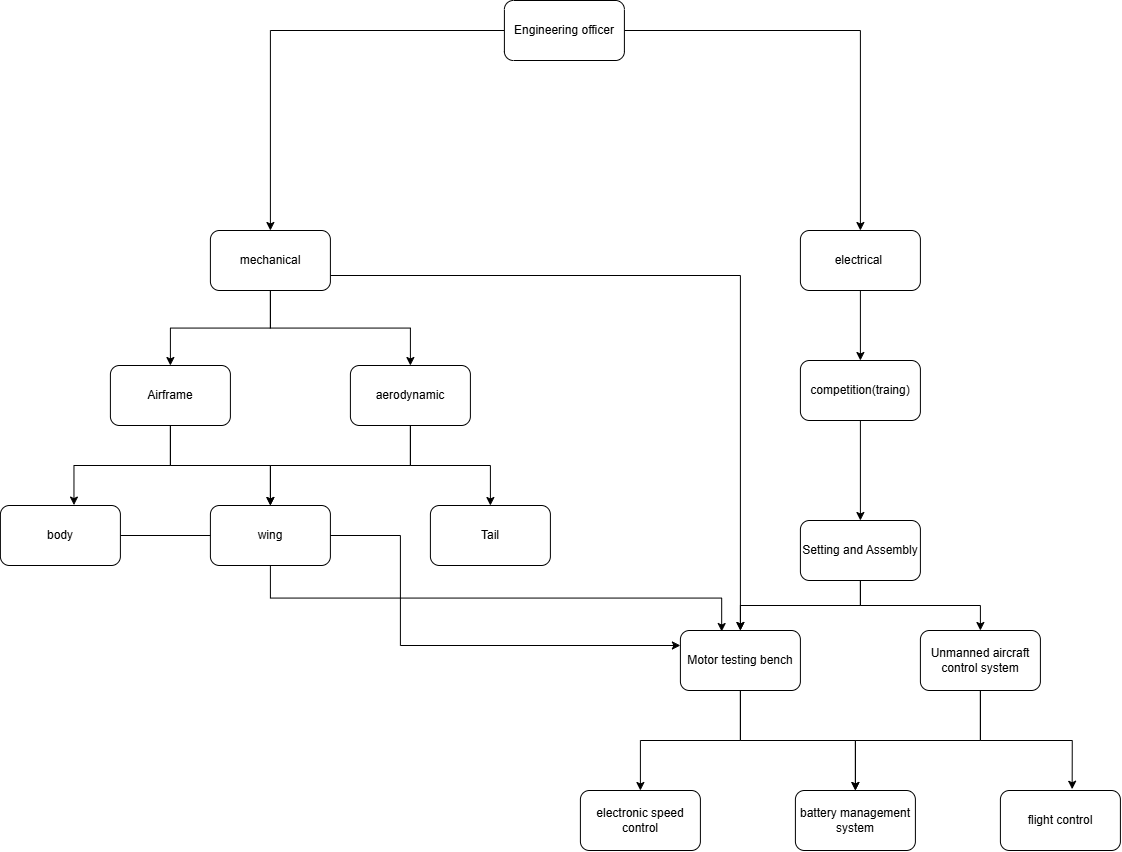

The diagram above was exported from draw.io. Its source (the exported page's mxGraphModel, read from the mxfile embedded in the PNG):
<mxGraphModel dx="2287" dy="757" grid="1" gridSize="10" guides="1" tooltips="1" connect="1" arrows="1" fold="1" page="1" pageScale="1" pageWidth="827" pageHeight="1169" math="0" shadow="0">
  <root>
    <mxCell id="0" />
    <mxCell id="1" parent="0" />
    <mxCell id="xmq24p2eIzPuGXHJRLnY-5" edge="1" parent="1" source="xmq24p2eIzPuGXHJRLnY-1" style="edgeStyle=orthogonalEdgeStyle;rounded=0;orthogonalLoop=1;jettySize=auto;html=1;entryX=0.5;entryY=0;entryDx=0;entryDy=0;" target="xmq24p2eIzPuGXHJRLnY-2">
      <mxGeometry relative="1" as="geometry" />
    </mxCell>
    <mxCell id="xmq24p2eIzPuGXHJRLnY-6" edge="1" parent="1" source="xmq24p2eIzPuGXHJRLnY-1" style="edgeStyle=orthogonalEdgeStyle;rounded=0;orthogonalLoop=1;jettySize=auto;html=1;" target="xmq24p2eIzPuGXHJRLnY-4">
      <mxGeometry relative="1" as="geometry" />
    </mxCell>
    <mxCell id="xmq24p2eIzPuGXHJRLnY-1" parent="1" style="rounded=1;whiteSpace=wrap;html=1;" value="Engineering officer" vertex="1">
      <mxGeometry height="60" width="120" x="354" y="20" as="geometry" />
    </mxCell>
    <mxCell id="xmq24p2eIzPuGXHJRLnY-21" edge="1" parent="1" source="xmq24p2eIzPuGXHJRLnY-2" style="edgeStyle=orthogonalEdgeStyle;rounded=0;orthogonalLoop=1;jettySize=auto;html=1;" target="xmq24p2eIzPuGXHJRLnY-20" value="">
      <mxGeometry relative="1" as="geometry" />
    </mxCell>
    <mxCell id="xmq24p2eIzPuGXHJRLnY-37" edge="1" parent="1" style="edgeStyle=orthogonalEdgeStyle;rounded=0;orthogonalLoop=1;jettySize=auto;html=1;exitX=1;exitY=0.75;exitDx=0;exitDy=0;">
      <mxGeometry relative="1" as="geometry">
        <mxPoint x="180" y="295" as="sourcePoint" />
        <mxPoint x="590.0000000000005" y="650" as="targetPoint" />
      </mxGeometry>
    </mxCell>
    <mxCell id="aGBMyaISbCZbcIDFWITo-5" edge="1" parent="1" source="xmq24p2eIzPuGXHJRLnY-2" style="edgeStyle=orthogonalEdgeStyle;rounded=0;orthogonalLoop=1;jettySize=auto;html=1;exitX=0.5;exitY=1;exitDx=0;exitDy=0;entryX=0.5;entryY=0;entryDx=0;entryDy=0;" target="aGBMyaISbCZbcIDFWITo-3">
      <mxGeometry relative="1" as="geometry" />
    </mxCell>
    <mxCell id="xmq24p2eIzPuGXHJRLnY-2" parent="1" style="rounded=1;whiteSpace=wrap;html=1;" value="mechanical" vertex="1">
      <mxGeometry height="60" width="120" x="60" y="250" as="geometry" />
    </mxCell>
    <mxCell id="xmq24p2eIzPuGXHJRLnY-16" edge="1" parent="1" source="xmq24p2eIzPuGXHJRLnY-4" style="edgeStyle=orthogonalEdgeStyle;rounded=0;orthogonalLoop=1;jettySize=auto;html=1;" target="xmq24p2eIzPuGXHJRLnY-15" value="">
      <mxGeometry relative="1" as="geometry" />
    </mxCell>
    <mxCell id="xmq24p2eIzPuGXHJRLnY-4" parent="1" style="rounded=1;whiteSpace=wrap;html=1;" value="electrical&amp;nbsp;" vertex="1">
      <mxGeometry height="60" width="120" x="650" y="250" as="geometry" />
    </mxCell>
    <mxCell id="xmq24p2eIzPuGXHJRLnY-29" edge="1" parent="1" source="xmq24p2eIzPuGXHJRLnY-8" style="edgeStyle=orthogonalEdgeStyle;rounded=0;orthogonalLoop=1;jettySize=auto;html=1;exitX=0.5;exitY=1;exitDx=0;exitDy=0;entryX=0.5;entryY=0;entryDx=0;entryDy=0;" target="xmq24p2eIzPuGXHJRLnY-14">
      <mxGeometry relative="1" as="geometry" />
    </mxCell>
    <mxCell id="xmq24p2eIzPuGXHJRLnY-8" parent="1" style="rounded=1;whiteSpace=wrap;html=1;" value="Unmanned aircraft control system" vertex="1">
      <mxGeometry height="60" width="120" x="770" y="650" as="geometry" />
    </mxCell>
    <mxCell id="xmq24p2eIzPuGXHJRLnY-28" edge="1" parent="1" source="xmq24p2eIzPuGXHJRLnY-10" style="edgeStyle=orthogonalEdgeStyle;rounded=0;orthogonalLoop=1;jettySize=auto;html=1;exitX=0.5;exitY=1;exitDx=0;exitDy=0;" target="xmq24p2eIzPuGXHJRLnY-14">
      <mxGeometry relative="1" as="geometry" />
    </mxCell>
    <mxCell id="xmq24p2eIzPuGXHJRLnY-30" edge="1" parent="1" source="xmq24p2eIzPuGXHJRLnY-10" style="edgeStyle=orthogonalEdgeStyle;rounded=0;orthogonalLoop=1;jettySize=auto;html=1;exitX=0.5;exitY=1;exitDx=0;exitDy=0;entryX=0.5;entryY=0;entryDx=0;entryDy=0;" target="xmq24p2eIzPuGXHJRLnY-13">
      <mxGeometry relative="1" as="geometry" />
    </mxCell>
    <mxCell id="xmq24p2eIzPuGXHJRLnY-10" parent="1" style="rounded=1;whiteSpace=wrap;html=1;" value="Motor testing bench" vertex="1">
      <mxGeometry height="60" width="120" x="530" y="650" as="geometry" />
    </mxCell>
    <mxCell id="xmq24p2eIzPuGXHJRLnY-12" parent="1" style="rounded=1;whiteSpace=wrap;html=1;" value="flight control" vertex="1">
      <mxGeometry height="60" width="120" x="850" y="810" as="geometry" />
    </mxCell>
    <mxCell id="xmq24p2eIzPuGXHJRLnY-13" parent="1" style="rounded=1;whiteSpace=wrap;html=1;" value="electronic speed control" vertex="1">
      <mxGeometry height="60" width="120" x="430" y="810" as="geometry" />
    </mxCell>
    <mxCell id="xmq24p2eIzPuGXHJRLnY-14" parent="1" style="rounded=1;whiteSpace=wrap;html=1;" value="battery management system" vertex="1">
      <mxGeometry height="60" width="120" x="645" y="810" as="geometry" />
    </mxCell>
    <mxCell id="xmq24p2eIzPuGXHJRLnY-18" edge="1" parent="1" source="xmq24p2eIzPuGXHJRLnY-15" style="edgeStyle=orthogonalEdgeStyle;rounded=0;orthogonalLoop=1;jettySize=auto;html=1;" target="xmq24p2eIzPuGXHJRLnY-17" value="">
      <mxGeometry relative="1" as="geometry" />
    </mxCell>
    <mxCell id="xmq24p2eIzPuGXHJRLnY-15" parent="1" style="rounded=1;whiteSpace=wrap;html=1;" value="competition(traing)" vertex="1">
      <mxGeometry height="60" width="120" x="650" y="380" as="geometry" />
    </mxCell>
    <mxCell id="xmq24p2eIzPuGXHJRLnY-23" edge="1" parent="1" source="xmq24p2eIzPuGXHJRLnY-17" style="edgeStyle=orthogonalEdgeStyle;rounded=0;orthogonalLoop=1;jettySize=auto;html=1;exitX=0.5;exitY=1;exitDx=0;exitDy=0;entryX=0.5;entryY=0;entryDx=0;entryDy=0;" target="xmq24p2eIzPuGXHJRLnY-10">
      <mxGeometry relative="1" as="geometry" />
    </mxCell>
    <mxCell id="xmq24p2eIzPuGXHJRLnY-24" edge="1" parent="1" source="xmq24p2eIzPuGXHJRLnY-17" style="edgeStyle=orthogonalEdgeStyle;rounded=0;orthogonalLoop=1;jettySize=auto;html=1;exitX=0.5;exitY=1;exitDx=0;exitDy=0;entryX=0.5;entryY=0;entryDx=0;entryDy=0;" target="xmq24p2eIzPuGXHJRLnY-8">
      <mxGeometry relative="1" as="geometry" />
    </mxCell>
    <mxCell id="xmq24p2eIzPuGXHJRLnY-17" parent="1" style="rounded=1;whiteSpace=wrap;html=1;" value="Setting and Assembly" vertex="1">
      <mxGeometry height="60" width="120" x="650" y="540" as="geometry" />
    </mxCell>
    <mxCell id="aGBMyaISbCZbcIDFWITo-9" edge="1" parent="1" source="xmq24p2eIzPuGXHJRLnY-20" style="edgeStyle=orthogonalEdgeStyle;rounded=0;orthogonalLoop=1;jettySize=auto;html=1;exitX=0.5;exitY=1;exitDx=0;exitDy=0;entryX=0.5;entryY=0;entryDx=0;entryDy=0;" target="xmq24p2eIzPuGXHJRLnY-34">
      <mxGeometry relative="1" as="geometry" />
    </mxCell>
    <mxCell id="xmq24p2eIzPuGXHJRLnY-20" parent="1" style="rounded=1;whiteSpace=wrap;html=1;" value="Airframe" vertex="1">
      <mxGeometry height="60" width="120" x="-40" y="385" as="geometry" />
    </mxCell>
    <mxCell id="aGBMyaISbCZbcIDFWITo-12" edge="1" parent="1" source="xmq24p2eIzPuGXHJRLnY-22" style="edgeStyle=orthogonalEdgeStyle;rounded=0;orthogonalLoop=1;jettySize=auto;html=1;entryX=0;entryY=0.25;entryDx=0;entryDy=0;" target="xmq24p2eIzPuGXHJRLnY-10">
      <mxGeometry relative="1" as="geometry" />
    </mxCell>
    <mxCell id="xmq24p2eIzPuGXHJRLnY-22" parent="1" style="rounded=1;whiteSpace=wrap;html=1;" value="body" vertex="1">
      <mxGeometry height="60" width="120" x="-150" y="525" as="geometry" />
    </mxCell>
    <mxCell id="xmq24p2eIzPuGXHJRLnY-31" edge="1" parent="1" source="xmq24p2eIzPuGXHJRLnY-8" style="edgeStyle=orthogonalEdgeStyle;rounded=0;orthogonalLoop=1;jettySize=auto;html=1;exitX=0.5;exitY=1;exitDx=0;exitDy=0;entryX=0.598;entryY=-0.021;entryDx=0;entryDy=0;entryPerimeter=0;" target="xmq24p2eIzPuGXHJRLnY-12">
      <mxGeometry relative="1" as="geometry" />
    </mxCell>
    <mxCell id="xmq24p2eIzPuGXHJRLnY-32" parent="1" style="rounded=1;whiteSpace=wrap;html=1;" value="Tail" vertex="1">
      <mxGeometry height="60" width="120" x="280" y="525" as="geometry" />
    </mxCell>
    <mxCell id="xmq24p2eIzPuGXHJRLnY-34" parent="1" style="rounded=1;whiteSpace=wrap;html=1;" value="wing" vertex="1">
      <mxGeometry height="60" width="120" x="60" y="525" as="geometry" />
    </mxCell>
    <mxCell id="aGBMyaISbCZbcIDFWITo-7" edge="1" parent="1" source="aGBMyaISbCZbcIDFWITo-3" style="edgeStyle=orthogonalEdgeStyle;rounded=0;orthogonalLoop=1;jettySize=auto;html=1;exitX=0.5;exitY=1;exitDx=0;exitDy=0;entryX=0.5;entryY=0;entryDx=0;entryDy=0;" target="xmq24p2eIzPuGXHJRLnY-32">
      <mxGeometry relative="1" as="geometry" />
    </mxCell>
    <mxCell id="aGBMyaISbCZbcIDFWITo-8" edge="1" parent="1" source="aGBMyaISbCZbcIDFWITo-3" style="edgeStyle=orthogonalEdgeStyle;rounded=0;orthogonalLoop=1;jettySize=auto;html=1;exitX=0.5;exitY=1;exitDx=0;exitDy=0;entryX=0.5;entryY=0;entryDx=0;entryDy=0;" target="xmq24p2eIzPuGXHJRLnY-34">
      <mxGeometry relative="1" as="geometry" />
    </mxCell>
    <mxCell id="aGBMyaISbCZbcIDFWITo-3" parent="1" style="rounded=1;whiteSpace=wrap;html=1;" value="aerodynamic" vertex="1">
      <mxGeometry height="60" width="120" x="200" y="385" as="geometry" />
    </mxCell>
    <mxCell id="aGBMyaISbCZbcIDFWITo-6" edge="1" parent="1" source="xmq24p2eIzPuGXHJRLnY-20" style="edgeStyle=orthogonalEdgeStyle;rounded=0;orthogonalLoop=1;jettySize=auto;html=1;exitX=0.5;exitY=1;exitDx=0;exitDy=0;entryX=0.613;entryY=-0.007;entryDx=0;entryDy=0;entryPerimeter=0;" target="xmq24p2eIzPuGXHJRLnY-22">
      <mxGeometry relative="1" as="geometry" />
    </mxCell>
    <mxCell id="aGBMyaISbCZbcIDFWITo-11" edge="1" parent="1" source="xmq24p2eIzPuGXHJRLnY-34" style="edgeStyle=orthogonalEdgeStyle;rounded=0;orthogonalLoop=1;jettySize=auto;html=1;exitX=0.5;exitY=1;exitDx=0;exitDy=0;entryX=0.344;entryY=0.017;entryDx=0;entryDy=0;entryPerimeter=0;" target="xmq24p2eIzPuGXHJRLnY-10">
      <mxGeometry relative="1" as="geometry" />
    </mxCell>
  </root>
</mxGraphModel>